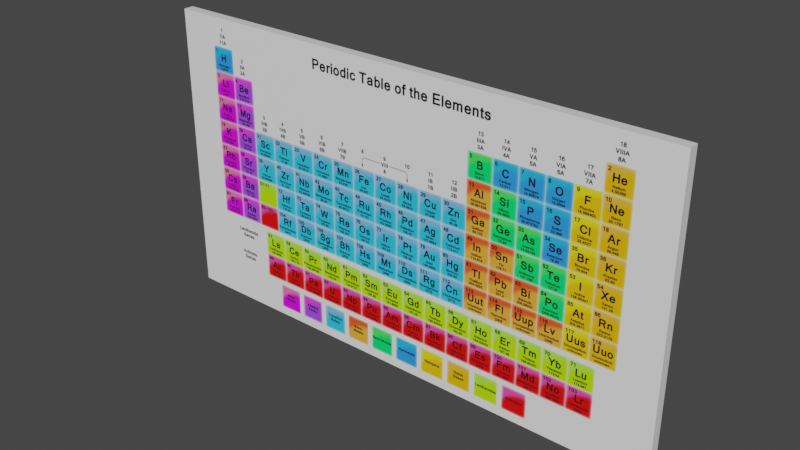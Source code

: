 # Source: periodic_table.blend  (saved by Blender 3.6.13; exported with 4.5.12 LTS)
import bpy
from mathutils import Matrix  # noqa: F401  (used for matrix-valued properties, if any)

bpy.ops.wm.read_factory_settings(use_empty=True)
scene = bpy.context.scene
scene.name = 'Scene'

# ---- collections
col_collection = bpy.data.collections.new('Collection'); scene.collection.children.link(col_collection)

# ---- images (referenced by path relative to the original .blend; pixels are not part of the script)
import os
ASSET_DIR = os.environ.get("B2B_ASSET_DIR", "")  # directory of the original .blend (textures are referenced by path, not embedded)
HERE = os.path.dirname(os.path.abspath(__file__))  # packed textures are extracted next to this script under _unpacked/

def load_image(name, relpath, width, height, colorspace="sRGB"):
    """Load a texture the original file referenced (path relative to the .blend, or extracted next to this script)."""
    p = next((c for c in (os.path.join(HERE, relpath), os.path.join(ASSET_DIR, relpath)) if relpath and os.path.exists(c)), "")
    if p:
        img = bpy.data.images.load(p, check_existing=True)
        img.name = name
    else:  # same state as the original file: an image datablock whose file is absent (Cycles renders it pink)
        img = bpy.data.images.new(name, width, height)
        img.source = "FILE"
        img.filepath = "//" + (relpath or name)
    img.colorspace_settings.name = colorspace
    return img
img_periodictablewallpaper_56a12d103df78cf7726827e8 = load_image('PeriodicTableWallpaper-56a12d103df78cf7726827e8', '_unpacked/PeriodicTableWallpaper-56a12d103df78cf7726827e8.bd9b20d4.png', 1500, 844, 'sRGB')

# ---- materials (node trees are filled in below, after node groups)
mat_base_001 = bpy.data.materials.new('Base.001')
mat_base_001.use_transparent_shadow = False
mat_picture_001 = bpy.data.materials.new('Picture.001')
mat_picture_001.use_transparent_shadow = False

# ---- material node trees
mat_base_001.use_nodes = True; mat_base_001.node_tree.nodes.clear()
_N = mat_base_001.node_tree.nodes; _L = mat_base_001.node_tree.links
n0 = _N.new('ShaderNodeBsdfPrincipled'); n0.name = 'Principled BSDF'; n0.location = (10, 300)
n0.distribution = 'GGX'
n0.subsurface_method = 'RANDOM_WALK_SKIN'
n0.inputs[27].default_value = (0.0, 0.0, 0.0, 1.0)
n0.inputs[28].default_value = 1.0
n1 = _N.new('ShaderNodeOutputMaterial'); n1.name = 'Material Output'; n1.location = (320, 270)
_L.new(n0.outputs[0], n1.inputs[0])
n1.is_active_output = True
mat_picture_001.use_nodes = True; mat_picture_001.node_tree.nodes.clear()
_N = mat_picture_001.node_tree.nodes; _L = mat_picture_001.node_tree.links
n0 = _N.new('ShaderNodeBsdfPrincipled'); n0.name = 'Principled BSDF'; n0.location = (10, 300)
n0.distribution = 'GGX'
n0.subsurface_method = 'RANDOM_WALK_SKIN'
n0.inputs[27].default_value = (0.0, 0.0, 0.0, 1.0)
n0.inputs[28].default_value = 1.0
n1 = _N.new('ShaderNodeOutputMaterial'); n1.name = 'Material Output'; n1.location = (320, 270)
n2 = _N.new('ShaderNodeTexImage'); n2.name = 'Image Texture'; n2.location = (-440, 210)
n2.label = 'BASE COLOR'
n2.image = img_periodictablewallpaper_56a12d103df78cf7726827e8
_L.new(n0.outputs[0], n1.inputs[0])
_L.new(n2.outputs[0], n0.inputs[0])
n1.is_active_output = True

# ---- world
world_world = bpy.data.worlds.new('World'); scene.world = world_world
world_world.use_nodes = True; world_world.node_tree.nodes.clear()
_N = world_world.node_tree.nodes; _L = world_world.node_tree.links
n0 = _N.new('ShaderNodeOutputWorld'); n0.name = 'World Output'; n0.location = (300, 300)
n1 = _N.new('ShaderNodeBackground'); n1.name = 'Background'; n1.location = (10, 300)
n1.inputs[0].default_value = (0.05088, 0.05088, 0.05088, 1.0)
_L.new(n1.outputs[0], n0.inputs[0])
n0.is_active_output = True
world_world.color = (0.05088, 0.05088, 0.05088)
world_world.use_sun_shadow = False
world_world.sun_shadow_jitter_overblur = 0.0

# ---- meshes
me_plane_001 = bpy.data.meshes.new('Plane.001')
me_plane_001.from_pydata([(-0.8909, -0.4977, -2.196e-08), (-0.8909, -0.4977, -2.196e-08), (0.8874, -0.4977, -2.196e-08), (0.8874, -0.4977, -2.196e-08), (-0.8909, 0.4995, 2.188e-08), (-0.8909, 0.4995, 2.188e-08), (0.8874, 0.4995, 2.188e-08), (0.8874, 0.4995, 2.188e-08), (-0.8909, -0.4977, -0.03465), (-0.8909, -0.4977, -0.03465), (-0.8909, -0.4977, -0.03465), (0.8874, -0.4977, -0.03465), (0.8874, -0.4977, -0.03465), (0.8874, -0.4977, -0.03465), (-0.8909, 0.4995, -0.03465), (-0.8909, 0.4995, -0.03465), (-0.8909, 0.4995, -0.03465), (0.8874, 0.4995, -0.03465), (0.8874, 0.4995, -0.03465), (0.8874, 0.4995, -0.03465), (-0.8909, -0.4977, -2.196e-08), (0.8874, -0.4977, -2.196e-08), (-0.8909, 0.4995, 2.188e-08), (0.8874, 0.4995, 2.188e-08)], [], [(9, 13, 19), (9, 19, 15), (7, 4, 14), (7, 14, 18), (0, 3, 12), (0, 12, 8), (2, 6, 17), (2, 17, 11), (5, 1, 10), (5, 10, 16), (20, 22, 23), (20, 23, 21)])
me_plane_001.polygons.foreach_set('material_index', [0, 0, 0, 0, 0, 0, 0, 0, 0, 0, 1, 1])
_uv = me_plane_001.uv_layers.new(name='UVMap')
_uv.uv.foreach_set('vector', [0.0, 0.0, 1.0, 0.0, 1.0, 1.0, 0.0, 0.0, 1.0, 1.0, 0.0, 1.0, 1.0, 1.0, 0.0, 1.0, 0.0, 1.0, 1.0, 1.0, 0.0, 1.0, 1.0, 1.0, 0.0, 0.0, 1.0, 0.0, 1.0, 0.0, 0.0, 0.0, 1.0, 0.0, 0.0, 0.0, 1.0, 0.0, 1.0, 1.0, 1.0, 1.0, 1.0, 0.0, 1.0, 1.0, 1.0, 0.0, 0.0, 1.0, 0.0, 0.0, 0.0, 0.0, 0.0, 1.0, 0.0, 0.0, 0.0, 1.0, 0.0, 0.0, 0.0, 1.0, 1.0, 1.0, 0.0, 0.0, 1.0, 1.0, 1.0, 0.0])
me_plane_001.materials.append(mat_base_001)
me_plane_001.materials.append(mat_picture_001)
me_plane_001.update()
me_plane_001.normals_split_custom_set([tuple(v) for v in zip(*[iter([0.0, -4.483e-08, 1.0, 0.0, -4.483e-08, 1.0, 0.0, -4.483e-08, 1.0, 0.0, -4.483e-08, 1.0, 0.0, -4.483e-08, 1.0, 0.0, -4.483e-08, 1.0, 0.0, -1.0, 0.0, 0.0, -1.0, 0.0, 0.0, -1.0, 0.0, 0.0, -1.0, 0.0, 0.0, -1.0, 0.0, 0.0, -1.0, 0.0, 0.0, 1.0, 0.0, 0.0, 1.0, 0.0, 0.0, 1.0, 0.0, 0.0, 1.0, 0.0, 0.0, 1.0, 0.0, 0.0, 1.0, 0.0, -1.0, 0.0, 0.0, -1.0, 0.0, 0.0, -1.0, 0.0, 0.0, -1.0, 3.221e-08, 0.0, -1.0, 3.221e-08, 0.0, -1.0, 3.221e-08, 0.0, 1.0, 1.078e-07, 0.0, 1.0, 1.078e-07, 0.0, 1.0, 1.078e-07, 0.0, 1.0, -6.661e-08, 0.0, 1.0, -6.661e-08, 0.0, 1.0, -6.661e-08, 0.0, 0.0, 4.396e-08, -1.0, 0.0, 4.396e-08, -1.0, 0.0, 4.396e-08, -1.0, 0.0, 4.396e-08, -1.0, 0.0, 4.396e-08, -1.0, 0.0, 4.396e-08, -1.0])] * 3)])

# ---- objects
ob_plane = bpy.data.objects.new('Plane', me_plane_001)

# ---- transforms, parenting, visibility, modifiers, constraints
ob_plane.location = (0.0, -0.05167, 0.0)
ob_plane.rotation_mode = 'QUATERNION'
ob_plane.rotation_quaternion = (0.7071, 0.7071, 0.0, 0.0)

# ---- collection membership
scene.collection.objects.link(ob_plane)

# ---- scene / render settings (as saved in the file)
scene.frame_start = 1; scene.frame_end = 250; scene.frame_set(1)
scene.render.engine = 'BLENDER_EEVEE_NEXT'
scene.cycles.sampling_pattern = 'TABULATED_SOBOL'
scene.cycles.use_light_tree = False
scene.view_settings.view_transform = 'Filmic'
bpy.context.view_layer.update()

# ---- added for rendering (the .blend has no active camera and no usable light): camera, sun
cam_auto = bpy.data.cameras.new('AutoCamera')
cam_auto.lens = 50.0
cam_auto.sensor_width = 36.0
cam_auto.clip_end = 1000.0
ob_auto_camera = bpy.data.objects.new('AutoCamera', cam_auto)
scene.collection.objects.link(ob_auto_camera)
ob_auto_camera.location = (1.88495, -2.29837, 1.51026)
ob_auto_camera.rotation_euler = (1.09748, -7.21219e-08, 0.694738)
scene.camera = ob_auto_camera
light_auto_sun = bpy.data.lights.new('AutoSun', 'SUN')
light_auto_sun.energy = 3.0
light_auto_sun.angle = 0.0523599
ob_auto_sun = bpy.data.objects.new('AutoSun', light_auto_sun)
scene.collection.objects.link(ob_auto_sun)
ob_auto_sun.rotation_euler = (0.872665, 0.174533, 0.523599)
bpy.context.view_layer.update()
